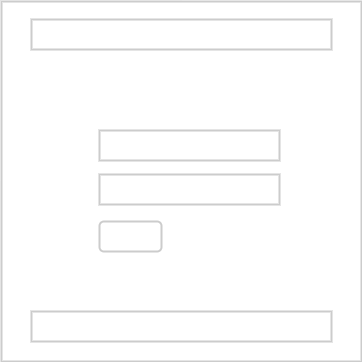

The diagram above was exported from draw.io. Its source (the exported page's mxGraphModel, read from the mxfile embedded in the PNG):
<mxGraphModel dx="880" dy="468" grid="1" gridSize="10" guides="1" tooltips="1" connect="1" arrows="1" fold="1" page="1" pageScale="1" pageWidth="850" pageHeight="1100" math="0" shadow="0">
  <root>
    <mxCell id="0" />
    <mxCell id="1" parent="0" />
    <mxCell id="b5sbPjUcrcQ9L3QDeXpB-1" value="" style="whiteSpace=wrap;html=1;aspect=fixed;strokeWidth=2;strokeColor=#CCCCCC;" parent="1" vertex="1">
      <mxGeometry x="160" y="40" width="360" height="360" as="geometry" />
    </mxCell>
    <mxCell id="b5sbPjUcrcQ9L3QDeXpB-2" value="" style="rounded=0;whiteSpace=wrap;html=1;strokeWidth=2;strokeColor=#CCCCCC;" parent="1" vertex="1">
      <mxGeometry x="190" y="58" width="300" height="30" as="geometry" />
    </mxCell>
    <mxCell id="b5sbPjUcrcQ9L3QDeXpB-3" value="" style="rounded=0;whiteSpace=wrap;html=1;strokeWidth=2;strokeColor=#CCCCCC;" parent="1" vertex="1">
      <mxGeometry x="190" y="350" width="300" height="30" as="geometry" />
    </mxCell>
    <mxCell id="b5sbPjUcrcQ9L3QDeXpB-5" value="" style="rounded=0;whiteSpace=wrap;html=1;strokeWidth=2;strokeColor=#CCCCCC;" parent="1" vertex="1">
      <mxGeometry x="258" y="169" width="180" height="30" as="geometry" />
    </mxCell>
    <mxCell id="b5sbPjUcrcQ9L3QDeXpB-6" value="" style="rounded=0;whiteSpace=wrap;html=1;strokeWidth=2;strokeColor=#CCCCCC;" parent="1" vertex="1">
      <mxGeometry x="258" y="213" width="180" height="30" as="geometry" />
    </mxCell>
    <mxCell id="b5sbPjUcrcQ9L3QDeXpB-7" value="" style="rounded=1;whiteSpace=wrap;html=1;strokeColor=#CCCCCC;strokeWidth=2;" parent="1" vertex="1">
      <mxGeometry x="258" y="260" width="62" height="30" as="geometry" />
    </mxCell>
  </root>
</mxGraphModel>